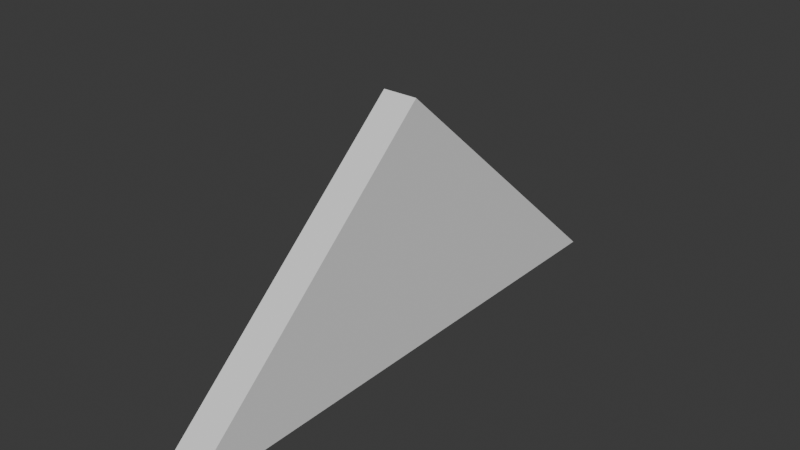 # Source: WoodenWall.blend  (saved by Blender 4.4.32; exported with 4.5.12 LTS)
import bpy
from mathutils import Matrix  # noqa: F401  (used for matrix-valued properties, if any)

bpy.ops.wm.read_factory_settings(use_empty=True)
scene = bpy.context.scene
scene.name = 'Scene'

# ---- collections
col_collection = bpy.data.collections.new('Collection'); scene.collection.children.link(col_collection)

# ---- world
world_world = bpy.data.worlds.new('World'); scene.world = world_world
world_world.use_nodes = True; world_world.node_tree.nodes.clear()
_N = world_world.node_tree.nodes; _L = world_world.node_tree.links
n0 = _N.new('ShaderNodeOutputWorld'); n0.name = 'World Output'; n0.location = (300, 300)
n1 = _N.new('ShaderNodeBackground'); n1.name = 'Background'; n1.location = (10, 300)
n1.inputs[0].default_value = (0.05088, 0.05088, 0.05088, 1.0)
_L.new(n1.outputs[0], n0.inputs[0])
n0.is_active_output = True
world_world.color = (0.05088, 0.05088, 0.05088)
world_world.sun_shadow_jitter_overblur = 0.0

# ---- meshes
me_cube_001 = bpy.data.meshes.new('Cube.001')
me_cube_001.from_pydata([(-1.0, -3.0, 0.0), (-1.0, 3.0, 0.0), (-1.0, 0.0, 2.684), (1.0, -3.0, 0.0), (1.0, 3.0, 0.0), (1.0, 0.0, 2.684)], [], [(0, 2, 1), (1, 2, 5, 4), (4, 5, 3), (3, 5, 2, 0), (1, 4, 3, 0)])
_uv = me_cube_001.uv_layers.new(name='UVMap')
_uv.uv.foreach_set('vector', [0.375, 0.0, 0.625, 0.25, 0.375, 0.25, 0.375, 0.25, 0.625, 0.25, 0.625, 0.5, 0.375, 0.5, 0.375, 0.5, 0.625, 0.75, 0.375, 0.75, 0.375, 0.75, 0.625, 0.75, 0.625, 1.0, 0.375, 1.0, 0.125, 0.5, 0.375, 0.5, 0.375, 0.75, 0.125, 0.75])
me_cube_001.update()

# ---- objects
ob_roofwall = bpy.data.objects.new('RoofWall', me_cube_001)

# ---- transforms, parenting, visibility, modifiers, constraints
ob_roofwall.location = (0.0, 0.0, 0.0)
ob_roofwall.scale = (0.1885, 1.0, 1.0)

# ---- collection membership
col_collection.objects.link(ob_roofwall)

# ---- scene / render settings (as saved in the file)
scene.frame_start = 1; scene.frame_end = 250; scene.frame_set(1)
scene.render.engine = 'BLENDER_EEVEE_NEXT'
bpy.context.view_layer.update()

# ---- added for rendering (the .blend has no active camera and no usable light): camera, sun
cam_auto = bpy.data.cameras.new('AutoCamera')
cam_auto.lens = 50.0
cam_auto.sensor_width = 36.0
cam_auto.clip_end = 1000.0
ob_auto_camera = bpy.data.objects.new('AutoCamera', cam_auto)
scene.collection.objects.link(ob_auto_camera)
ob_auto_camera.location = (6.09137, -7.30965, 6.21498)
ob_auto_camera.rotation_euler = (1.09748, -7.21219e-08, 0.694738)
scene.camera = ob_auto_camera
light_auto_sun = bpy.data.lights.new('AutoSun', 'SUN')
light_auto_sun.energy = 3.0
light_auto_sun.angle = 0.0523599
ob_auto_sun = bpy.data.objects.new('AutoSun', light_auto_sun)
scene.collection.objects.link(ob_auto_sun)
ob_auto_sun.rotation_euler = (0.872665, 0.174533, 0.523599)
bpy.context.view_layer.update()

